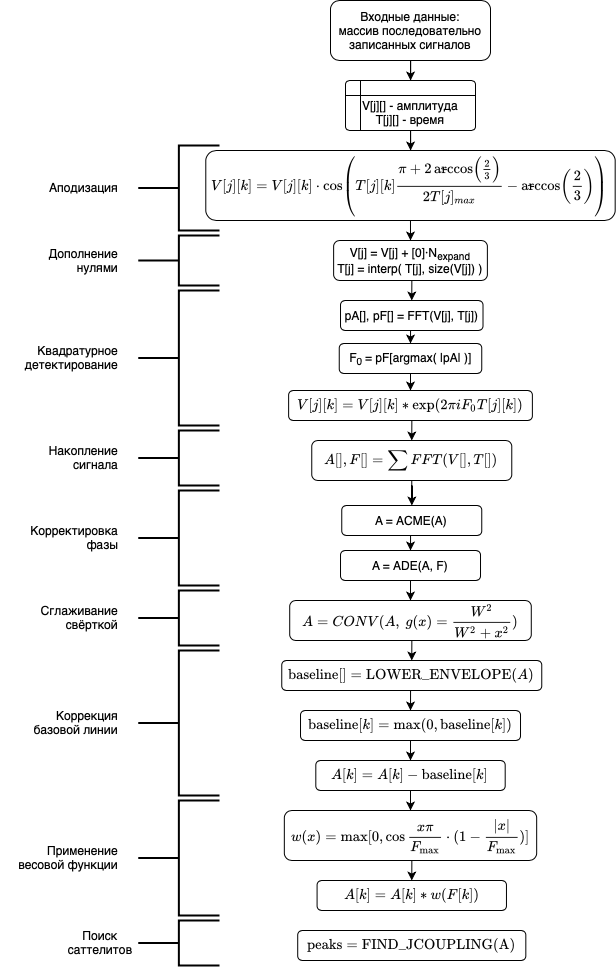

The diagram above was exported from draw.io. Its source (the exported page's mxGraphModel, read from the mxfile embedded in the PNG):
<mxGraphModel dx="1795" dy="955" grid="1" gridSize="10" guides="1" tooltips="1" connect="1" arrows="1" fold="1" page="0" pageScale="1" pageWidth="827" pageHeight="1169" math="1" shadow="0">
  <root>
    <mxCell id="WIyWlLk6GJQsqaUBKTNV-0" />
    <mxCell id="WIyWlLk6GJQsqaUBKTNV-1" parent="WIyWlLk6GJQsqaUBKTNV-0" />
    <mxCell id="m1tSVag4i7gCfTnC-sr6-1" value="" style="edgeStyle=orthogonalEdgeStyle;rounded=0;orthogonalLoop=1;jettySize=auto;html=1;" edge="1" parent="WIyWlLk6GJQsqaUBKTNV-1" source="WIyWlLk6GJQsqaUBKTNV-3" target="m1tSVag4i7gCfTnC-sr6-0">
      <mxGeometry relative="1" as="geometry" />
    </mxCell>
    <mxCell id="WIyWlLk6GJQsqaUBKTNV-3" value="Входные данные:&lt;br&gt;массив последовательно записанных сигналов" style="rounded=1;whiteSpace=wrap;html=1;fontSize=12;glass=0;strokeWidth=1;shadow=0;" parent="WIyWlLk6GJQsqaUBKTNV-1" vertex="1">
      <mxGeometry x="150" y="20" width="160" height="60" as="geometry" />
    </mxCell>
    <mxCell id="m1tSVag4i7gCfTnC-sr6-29" style="edgeStyle=orthogonalEdgeStyle;rounded=0;orthogonalLoop=1;jettySize=auto;html=1;exitX=0.5;exitY=1;exitDx=0;exitDy=0;" edge="1" parent="WIyWlLk6GJQsqaUBKTNV-1" source="m1tSVag4i7gCfTnC-sr6-0" target="m1tSVag4i7gCfTnC-sr6-5">
      <mxGeometry relative="1" as="geometry" />
    </mxCell>
    <mxCell id="m1tSVag4i7gCfTnC-sr6-0" value="&lt;span style=&quot;font-weight: normal&quot;&gt;&lt;br&gt;V[j][] - амплитуда&lt;br&gt;T[j][] - время&lt;/span&gt;" style="shape=internalStorage;whiteSpace=wrap;html=1;dx=15;dy=15;rounded=1;arcSize=8;strokeWidth=1;verticalAlign=middle;fontStyle=1" vertex="1" parent="WIyWlLk6GJQsqaUBKTNV-1">
      <mxGeometry x="165" y="100" width="130" height="50" as="geometry" />
    </mxCell>
    <mxCell id="m1tSVag4i7gCfTnC-sr6-33" style="edgeStyle=orthogonalEdgeStyle;rounded=0;orthogonalLoop=1;jettySize=auto;html=1;exitX=0.5;exitY=1;exitDx=0;exitDy=0;entryX=0.5;entryY=0;entryDx=0;entryDy=0;" edge="1" parent="WIyWlLk6GJQsqaUBKTNV-1" source="m1tSVag4i7gCfTnC-sr6-5" target="m1tSVag4i7gCfTnC-sr6-31">
      <mxGeometry relative="1" as="geometry" />
    </mxCell>
    <mxCell id="m1tSVag4i7gCfTnC-sr6-5" value="&lt;font style=&quot;font-size: 12px&quot;&gt;$$V[j][k] = V[j][k] \cdot \cos\left(T[j][k]\frac{\pi+2\arccos\left(\frac{2}{3}\right)}{2T[j]_{max}}-\arccos\left(\frac{2}{3}\right)\right)$$&lt;/font&gt;" style="rounded=1;whiteSpace=wrap;html=1;strokeWidth=1;align=center;" vertex="1" parent="WIyWlLk6GJQsqaUBKTNV-1">
      <mxGeometry x="25.29" y="170" width="409.39" height="70" as="geometry" />
    </mxCell>
    <mxCell id="m1tSVag4i7gCfTnC-sr6-55" style="edgeStyle=orthogonalEdgeStyle;rounded=0;orthogonalLoop=1;jettySize=auto;html=1;exitX=0.5;exitY=1;exitDx=0;exitDy=0;entryX=0.5;entryY=0;entryDx=0;entryDy=0;" edge="1" parent="WIyWlLk6GJQsqaUBKTNV-1" source="m1tSVag4i7gCfTnC-sr6-8" target="m1tSVag4i7gCfTnC-sr6-23">
      <mxGeometry relative="1" as="geometry" />
    </mxCell>
    <mxCell id="m1tSVag4i7gCfTnC-sr6-8" value="&lt;p style=&quot;margin: 0px ; font-stretch: normal ; line-height: normal ; font-family: &amp;quot;helvetica neue&amp;quot;&quot;&gt;&lt;font style=&quot;font-size: 12px&quot;&gt;$$V[j][k] = V[j][k] * \exp(2\pi i F_0T[j][k])$$&lt;/font&gt;&lt;/p&gt;" style="rounded=1;whiteSpace=wrap;html=1;strokeWidth=1;fontStyle=1" vertex="1" parent="WIyWlLk6GJQsqaUBKTNV-1">
      <mxGeometry x="108.13" y="410" width="243.75" height="30" as="geometry" />
    </mxCell>
    <mxCell id="m1tSVag4i7gCfTnC-sr6-13" style="edgeStyle=orthogonalEdgeStyle;rounded=0;orthogonalLoop=1;jettySize=auto;html=1;exitX=0.5;exitY=1;exitDx=0;exitDy=0;entryX=0.5;entryY=0;entryDx=0;entryDy=0;" edge="1" parent="WIyWlLk6GJQsqaUBKTNV-1" source="m1tSVag4i7gCfTnC-sr6-30" target="m1tSVag4i7gCfTnC-sr6-24">
      <mxGeometry relative="1" as="geometry">
        <mxPoint x="229.9949999999999" y="350" as="sourcePoint" />
      </mxGeometry>
    </mxCell>
    <mxCell id="m1tSVag4i7gCfTnC-sr6-16" value="" style="group" vertex="1" connectable="0" parent="WIyWlLk6GJQsqaUBKTNV-1">
      <mxGeometry x="-100" y="165" width="139" height="85" as="geometry" />
    </mxCell>
    <mxCell id="m1tSVag4i7gCfTnC-sr6-14" value="" style="strokeWidth=2;html=1;shape=mxgraph.flowchart.annotation_2;align=left;labelPosition=right;pointerEvents=1;" vertex="1" parent="m1tSVag4i7gCfTnC-sr6-16">
      <mxGeometry x="57.75" width="81.25" height="85" as="geometry" />
    </mxCell>
    <mxCell id="m1tSVag4i7gCfTnC-sr6-15" value="Аподизация" style="text;html=1;strokeColor=none;fillColor=none;align=right;verticalAlign=middle;whiteSpace=wrap;rounded=0;" vertex="1" parent="m1tSVag4i7gCfTnC-sr6-16">
      <mxGeometry y="38.43478260869564" width="40" height="7.391304347826088" as="geometry" />
    </mxCell>
    <mxCell id="m1tSVag4i7gCfTnC-sr6-26" style="edgeStyle=orthogonalEdgeStyle;rounded=0;orthogonalLoop=1;jettySize=auto;html=1;exitX=0.5;exitY=1;exitDx=0;exitDy=0;entryX=0.5;entryY=0;entryDx=0;entryDy=0;" edge="1" parent="WIyWlLk6GJQsqaUBKTNV-1" source="m1tSVag4i7gCfTnC-sr6-24" target="m1tSVag4i7gCfTnC-sr6-8">
      <mxGeometry relative="1" as="geometry" />
    </mxCell>
    <mxCell id="m1tSVag4i7gCfTnC-sr6-24" value="F&lt;sub&gt;0&amp;nbsp;&lt;/sub&gt;= pF[argmax( |pA| )]" style="rounded=1;whiteSpace=wrap;html=1;strokeWidth=1;" vertex="1" parent="WIyWlLk6GJQsqaUBKTNV-1">
      <mxGeometry x="158.75" y="363" width="142.5" height="30" as="geometry" />
    </mxCell>
    <mxCell id="m1tSVag4i7gCfTnC-sr6-30" value="pA[], pF[] = FFT(V[j], T[j])" style="rounded=1;whiteSpace=wrap;html=1;strokeWidth=1;" vertex="1" parent="WIyWlLk6GJQsqaUBKTNV-1">
      <mxGeometry x="160.01" y="320" width="142.5" height="30" as="geometry" />
    </mxCell>
    <mxCell id="m1tSVag4i7gCfTnC-sr6-34" style="edgeStyle=orthogonalEdgeStyle;rounded=0;orthogonalLoop=1;jettySize=auto;html=1;exitX=0.5;exitY=1;exitDx=0;exitDy=0;entryX=0.5;entryY=0;entryDx=0;entryDy=0;" edge="1" parent="WIyWlLk6GJQsqaUBKTNV-1" source="m1tSVag4i7gCfTnC-sr6-31" target="m1tSVag4i7gCfTnC-sr6-30">
      <mxGeometry relative="1" as="geometry" />
    </mxCell>
    <mxCell id="m1tSVag4i7gCfTnC-sr6-31" value="V[j] = V[j] + [0]&lt;span style=&quot;color: rgba(0 , 0 , 0 , 0) ; font-family: monospace ; font-size: 0px&quot;&gt;%3CmxGraphModel%3E%3Croot%3E%3CmxCell%20id%3D%220%22%2F%3E%3CmxCell%20id%3D%221%22%20parent%3D%220%22%2F%3E%3CmxCell%20id%3D%222%22%20value%3D%22a%20%3D%20acos(2%2F3)%26lt%3Bbr%26gt%3BV%5Bk%5D%20%3D%20V%5Bk%5D%20*%20cos(%20t%26lt%3Bsub%26gt%3Bk%26lt%3B%2Fsub%26gt%3B%C2%B7(PI%20%2B%202a)%2F2t%26lt%3Bsub%26gt%3Bmax%26lt%3B%2Fsub%26gt%3B%20-%20a)%22%20style%3D%22rounded%3D1%3BwhiteSpace%3Dwrap%3Bhtml%3D1%3BstrokeWidth%3D1%3Balign%3Dcenter%3B%22%20vertex%3D%221%22%20parent%3D%221%22%3E%3CmxGeometry%20x%3D%22112.5%22%20y%3D%22290%22%20width%3D%22235%22%20height%3D%2240%22%20as%3D%22geometry%22%2F%3E%3C%2FmxCell%3E%3C%2Froot%3E%3C%2FmxGraphModel%3E&lt;/span&gt;·N&lt;sub&gt;expand&lt;/sub&gt;&lt;br&gt;T[j] = interp( T[j], size(V[j]) )" style="rounded=1;whiteSpace=wrap;html=1;strokeWidth=1;align=center;" vertex="1" parent="WIyWlLk6GJQsqaUBKTNV-1">
      <mxGeometry x="153.13" y="260" width="153.75" height="40" as="geometry" />
    </mxCell>
    <mxCell id="m1tSVag4i7gCfTnC-sr6-49" style="edgeStyle=orthogonalEdgeStyle;rounded=0;orthogonalLoop=1;jettySize=auto;html=1;exitX=0.5;exitY=1;exitDx=0;exitDy=0;entryX=0.5;entryY=0;entryDx=0;entryDy=0;" edge="1" parent="WIyWlLk6GJQsqaUBKTNV-1" source="m1tSVag4i7gCfTnC-sr6-39" target="m1tSVag4i7gCfTnC-sr6-45">
      <mxGeometry relative="1" as="geometry" />
    </mxCell>
    <mxCell id="m1tSVag4i7gCfTnC-sr6-39" value="A = ACME(A)" style="rounded=1;whiteSpace=wrap;html=1;strokeWidth=1;" vertex="1" parent="WIyWlLk6GJQsqaUBKTNV-1">
      <mxGeometry x="161.26" y="525" width="140" height="30" as="geometry" />
    </mxCell>
    <mxCell id="m1tSVag4i7gCfTnC-sr6-51" style="edgeStyle=orthogonalEdgeStyle;rounded=0;orthogonalLoop=1;jettySize=auto;html=1;exitX=0.5;exitY=1;exitDx=0;exitDy=0;entryX=0.5;entryY=0;entryDx=0;entryDy=0;" edge="1" parent="WIyWlLk6GJQsqaUBKTNV-1" source="m1tSVag4i7gCfTnC-sr6-45" target="m1tSVag4i7gCfTnC-sr6-50">
      <mxGeometry relative="1" as="geometry" />
    </mxCell>
    <mxCell id="m1tSVag4i7gCfTnC-sr6-45" value="A = ADE(A, F)" style="rounded=1;whiteSpace=wrap;html=1;strokeWidth=1;" vertex="1" parent="WIyWlLk6GJQsqaUBKTNV-1">
      <mxGeometry x="160.01" y="570" width="140" height="30" as="geometry" />
    </mxCell>
    <mxCell id="m1tSVag4i7gCfTnC-sr6-58" style="edgeStyle=orthogonalEdgeStyle;rounded=0;orthogonalLoop=1;jettySize=auto;html=1;exitX=0.5;exitY=1;exitDx=0;exitDy=0;entryX=0.5;entryY=0;entryDx=0;entryDy=0;" edge="1" parent="WIyWlLk6GJQsqaUBKTNV-1" source="m1tSVag4i7gCfTnC-sr6-50" target="m1tSVag4i7gCfTnC-sr6-56">
      <mxGeometry relative="1" as="geometry" />
    </mxCell>
    <mxCell id="m1tSVag4i7gCfTnC-sr6-50" value="$$A = {CONV}(A,\ g(x)=\frac{W^2}{W^2+x^2})$$" style="rounded=1;whiteSpace=wrap;html=1;strokeWidth=1;fontStyle=1" vertex="1" parent="WIyWlLk6GJQsqaUBKTNV-1">
      <mxGeometry x="109.21000000000001" y="620" width="241.57" height="40" as="geometry" />
    </mxCell>
    <mxCell id="m1tSVag4i7gCfTnC-sr6-59" style="edgeStyle=orthogonalEdgeStyle;rounded=0;orthogonalLoop=1;jettySize=auto;html=1;exitX=0.5;exitY=1;exitDx=0;exitDy=0;entryX=0.5;entryY=0;entryDx=0;entryDy=0;" edge="1" parent="WIyWlLk6GJQsqaUBKTNV-1" source="m1tSVag4i7gCfTnC-sr6-56" target="m1tSVag4i7gCfTnC-sr6-57">
      <mxGeometry relative="1" as="geometry" />
    </mxCell>
    <mxCell id="m1tSVag4i7gCfTnC-sr6-56" value="$$\text{baseline}[] = \text{LOWER_ENVELOPE}(A)$$" style="rounded=1;whiteSpace=wrap;html=1;strokeWidth=1;" vertex="1" parent="WIyWlLk6GJQsqaUBKTNV-1">
      <mxGeometry x="101.26" y="680" width="260" height="30" as="geometry" />
    </mxCell>
    <mxCell id="m1tSVag4i7gCfTnC-sr6-63" style="edgeStyle=orthogonalEdgeStyle;rounded=0;orthogonalLoop=1;jettySize=auto;html=1;exitX=0.5;exitY=1;exitDx=0;exitDy=0;entryX=0.5;entryY=0;entryDx=0;entryDy=0;" edge="1" parent="WIyWlLk6GJQsqaUBKTNV-1" source="m1tSVag4i7gCfTnC-sr6-57" target="m1tSVag4i7gCfTnC-sr6-60">
      <mxGeometry relative="1" as="geometry" />
    </mxCell>
    <mxCell id="m1tSVag4i7gCfTnC-sr6-57" value="$$\text{baseline}[k] = \max(0,&amp;nbsp;\text{baseline}[k])$$" style="rounded=1;whiteSpace=wrap;html=1;strokeWidth=1;" vertex="1" parent="WIyWlLk6GJQsqaUBKTNV-1">
      <mxGeometry x="120.01" y="730" width="220" height="30" as="geometry" />
    </mxCell>
    <mxCell id="m1tSVag4i7gCfTnC-sr6-64" style="edgeStyle=orthogonalEdgeStyle;rounded=0;orthogonalLoop=1;jettySize=auto;html=1;exitX=0.5;exitY=1;exitDx=0;exitDy=0;entryX=0.5;entryY=0;entryDx=0;entryDy=0;" edge="1" parent="WIyWlLk6GJQsqaUBKTNV-1" source="m1tSVag4i7gCfTnC-sr6-60" target="m1tSVag4i7gCfTnC-sr6-61">
      <mxGeometry relative="1" as="geometry" />
    </mxCell>
    <mxCell id="m1tSVag4i7gCfTnC-sr6-60" value="$$A[k] = A[k] - \text{baseline}[k]$$" style="rounded=1;whiteSpace=wrap;html=1;strokeWidth=1;" vertex="1" parent="WIyWlLk6GJQsqaUBKTNV-1">
      <mxGeometry x="135.31" y="780" width="189.38" height="30" as="geometry" />
    </mxCell>
    <mxCell id="m1tSVag4i7gCfTnC-sr6-66" style="edgeStyle=orthogonalEdgeStyle;rounded=0;orthogonalLoop=1;jettySize=auto;html=1;exitX=0.5;exitY=1;exitDx=0;exitDy=0;entryX=0.5;entryY=0;entryDx=0;entryDy=0;" edge="1" parent="WIyWlLk6GJQsqaUBKTNV-1" source="m1tSVag4i7gCfTnC-sr6-61" target="m1tSVag4i7gCfTnC-sr6-65">
      <mxGeometry relative="1" as="geometry" />
    </mxCell>
    <mxCell id="m1tSVag4i7gCfTnC-sr6-61" value="$$w(x) = \max[0, \cos{\frac{x\pi}{F_{\max}}} \cdot (1-\frac{|x|}{F_{\max}})]$$" style="rounded=1;whiteSpace=wrap;html=1;strokeWidth=1;fontStyle=1" vertex="1" parent="WIyWlLk6GJQsqaUBKTNV-1">
      <mxGeometry x="103.83" y="830" width="252.34" height="50" as="geometry" />
    </mxCell>
    <mxCell id="m1tSVag4i7gCfTnC-sr6-65" value="$$A[k] = A[k] * w(F[k])$$" style="rounded=1;whiteSpace=wrap;html=1;strokeWidth=1;" vertex="1" parent="WIyWlLk6GJQsqaUBKTNV-1">
      <mxGeometry x="136.58" y="900" width="189.38" height="30" as="geometry" />
    </mxCell>
    <mxCell id="m1tSVag4i7gCfTnC-sr6-70" style="edgeStyle=orthogonalEdgeStyle;rounded=0;orthogonalLoop=1;jettySize=auto;html=1;exitX=0.5;exitY=1;exitDx=0;exitDy=0;" edge="1" parent="WIyWlLk6GJQsqaUBKTNV-1" source="m1tSVag4i7gCfTnC-sr6-23" target="m1tSVag4i7gCfTnC-sr6-39">
      <mxGeometry relative="1" as="geometry">
        <mxPoint x="190" y="505" as="sourcePoint" />
        <mxPoint x="351.8850000000001" y="525" as="targetPoint" />
      </mxGeometry>
    </mxCell>
    <mxCell id="m1tSVag4i7gCfTnC-sr6-71" value="" style="group" vertex="1" connectable="0" parent="WIyWlLk6GJQsqaUBKTNV-1">
      <mxGeometry x="131.26" y="460" width="200.01" height="40" as="geometry" />
    </mxCell>
    <mxCell id="m1tSVag4i7gCfTnC-sr6-23" value="&lt;div style=&quot;text-align: left&quot;&gt;&lt;br&gt;&lt;/div&gt;" style="rounded=1;whiteSpace=wrap;html=1;strokeWidth=1;verticalAlign=middle;" vertex="1" parent="m1tSVag4i7gCfTnC-sr6-71">
      <mxGeometry width="200.01" height="40" as="geometry" />
    </mxCell>
    <mxCell id="m1tSVag4i7gCfTnC-sr6-67" value="&lt;span style=&quot;font-family: &amp;#34;helvetica neue&amp;#34; ; text-align: left&quot;&gt;$$A[], F[] = \sum{FFT(V[], T[])}$$&lt;/span&gt;" style="text;html=1;strokeColor=none;fillColor=none;align=center;verticalAlign=middle;whiteSpace=wrap;rounded=0;" vertex="1" parent="m1tSVag4i7gCfTnC-sr6-71">
      <mxGeometry x="80.00999999999999" y="6.666666666666666" width="40" height="26.666666666666664" as="geometry" />
    </mxCell>
    <mxCell id="m1tSVag4i7gCfTnC-sr6-74" value="$$\text{peaks}=\text{FIND_JCOUPLING(A)}$$" style="rounded=1;whiteSpace=wrap;html=1;strokeWidth=1;" vertex="1" parent="WIyWlLk6GJQsqaUBKTNV-1">
      <mxGeometry x="117.20999999999998" y="950" width="228.11" height="30" as="geometry" />
    </mxCell>
    <mxCell id="m1tSVag4i7gCfTnC-sr6-78" value="" style="group;align=right;" vertex="1" connectable="0" parent="WIyWlLk6GJQsqaUBKTNV-1">
      <mxGeometry x="-100" y="255" width="139" height="50" as="geometry" />
    </mxCell>
    <mxCell id="m1tSVag4i7gCfTnC-sr6-79" value="" style="strokeWidth=2;html=1;shape=mxgraph.flowchart.annotation_2;align=left;labelPosition=right;pointerEvents=1;" vertex="1" parent="m1tSVag4i7gCfTnC-sr6-78">
      <mxGeometry x="57.75" width="81.25" height="50" as="geometry" />
    </mxCell>
    <mxCell id="m1tSVag4i7gCfTnC-sr6-80" value="Дополнение нулями" style="text;html=1;strokeColor=none;fillColor=none;align=right;verticalAlign=middle;whiteSpace=wrap;rounded=0;" vertex="1" parent="m1tSVag4i7gCfTnC-sr6-78">
      <mxGeometry y="22.60869565217391" width="40" height="4.3478260869565215" as="geometry" />
    </mxCell>
    <mxCell id="m1tSVag4i7gCfTnC-sr6-81" value="" style="group" vertex="1" connectable="0" parent="WIyWlLk6GJQsqaUBKTNV-1">
      <mxGeometry x="-100" y="310" width="139" height="135" as="geometry" />
    </mxCell>
    <mxCell id="m1tSVag4i7gCfTnC-sr6-82" value="" style="strokeWidth=2;html=1;shape=mxgraph.flowchart.annotation_2;align=left;labelPosition=right;pointerEvents=1;" vertex="1" parent="m1tSVag4i7gCfTnC-sr6-81">
      <mxGeometry x="57.75" width="81.25" height="135" as="geometry" />
    </mxCell>
    <mxCell id="m1tSVag4i7gCfTnC-sr6-83" value="Квадратурное детектирование" style="text;html=1;strokeColor=none;fillColor=none;align=right;verticalAlign=middle;whiteSpace=wrap;rounded=0;" vertex="1" parent="m1tSVag4i7gCfTnC-sr6-81">
      <mxGeometry y="61.04347826086956" width="40" height="11.739130434782608" as="geometry" />
    </mxCell>
    <mxCell id="m1tSVag4i7gCfTnC-sr6-84" value="" style="group" vertex="1" connectable="0" parent="WIyWlLk6GJQsqaUBKTNV-1">
      <mxGeometry x="-100" y="450" width="139" height="55" as="geometry" />
    </mxCell>
    <mxCell id="m1tSVag4i7gCfTnC-sr6-85" value="" style="strokeWidth=2;html=1;shape=mxgraph.flowchart.annotation_2;align=left;labelPosition=right;pointerEvents=1;" vertex="1" parent="m1tSVag4i7gCfTnC-sr6-84">
      <mxGeometry x="57.75" width="81.25" height="55" as="geometry" />
    </mxCell>
    <mxCell id="m1tSVag4i7gCfTnC-sr6-86" value="Накопление сигнала" style="text;html=1;strokeColor=none;fillColor=none;align=right;verticalAlign=middle;whiteSpace=wrap;rounded=0;" vertex="1" parent="m1tSVag4i7gCfTnC-sr6-84">
      <mxGeometry y="24.869565217391294" width="40" height="4.782608695652172" as="geometry" />
    </mxCell>
    <mxCell id="m1tSVag4i7gCfTnC-sr6-87" value="" style="group" vertex="1" connectable="0" parent="WIyWlLk6GJQsqaUBKTNV-1">
      <mxGeometry x="-100" y="510" width="139" height="95" as="geometry" />
    </mxCell>
    <mxCell id="m1tSVag4i7gCfTnC-sr6-88" value="" style="strokeWidth=2;html=1;shape=mxgraph.flowchart.annotation_2;align=left;labelPosition=right;pointerEvents=1;" vertex="1" parent="m1tSVag4i7gCfTnC-sr6-87">
      <mxGeometry x="57.75" width="81.25" height="95" as="geometry" />
    </mxCell>
    <mxCell id="m1tSVag4i7gCfTnC-sr6-89" value="Корректировка фазы" style="text;html=1;strokeColor=none;fillColor=none;align=right;verticalAlign=middle;whiteSpace=wrap;rounded=0;" vertex="1" parent="m1tSVag4i7gCfTnC-sr6-87">
      <mxGeometry y="42.95652173913042" width="40" height="8.260869565217385" as="geometry" />
    </mxCell>
    <mxCell id="m1tSVag4i7gCfTnC-sr6-90" value="" style="group" vertex="1" connectable="0" parent="WIyWlLk6GJQsqaUBKTNV-1">
      <mxGeometry x="-100" y="610" width="139" height="55" as="geometry" />
    </mxCell>
    <mxCell id="m1tSVag4i7gCfTnC-sr6-91" value="" style="strokeWidth=2;html=1;shape=mxgraph.flowchart.annotation_2;align=left;labelPosition=right;pointerEvents=1;" vertex="1" parent="m1tSVag4i7gCfTnC-sr6-90">
      <mxGeometry x="57.75" width="81.25" height="55" as="geometry" />
    </mxCell>
    <mxCell id="m1tSVag4i7gCfTnC-sr6-92" value="Сглаживание свёрткой" style="text;html=1;strokeColor=none;fillColor=none;align=right;verticalAlign=middle;whiteSpace=wrap;rounded=0;" vertex="1" parent="m1tSVag4i7gCfTnC-sr6-90">
      <mxGeometry y="24.86956521739129" width="40" height="4.7826086956521685" as="geometry" />
    </mxCell>
    <mxCell id="m1tSVag4i7gCfTnC-sr6-93" value="" style="group" vertex="1" connectable="0" parent="WIyWlLk6GJQsqaUBKTNV-1">
      <mxGeometry x="-100" y="670" width="139" height="145" as="geometry" />
    </mxCell>
    <mxCell id="m1tSVag4i7gCfTnC-sr6-94" value="" style="strokeWidth=2;html=1;shape=mxgraph.flowchart.annotation_2;align=left;labelPosition=right;pointerEvents=1;" vertex="1" parent="m1tSVag4i7gCfTnC-sr6-93">
      <mxGeometry x="57.75" width="81.25" height="145" as="geometry" />
    </mxCell>
    <mxCell id="m1tSVag4i7gCfTnC-sr6-95" value="Коррекция базовой линии" style="text;html=1;strokeColor=none;fillColor=none;align=right;verticalAlign=middle;whiteSpace=wrap;rounded=0;" vertex="1" parent="m1tSVag4i7gCfTnC-sr6-93">
      <mxGeometry x="-50" y="65.57" width="90" height="12.61" as="geometry" />
    </mxCell>
    <mxCell id="m1tSVag4i7gCfTnC-sr6-96" value="" style="group" vertex="1" connectable="0" parent="WIyWlLk6GJQsqaUBKTNV-1">
      <mxGeometry x="-100" y="820" width="139" height="115" as="geometry" />
    </mxCell>
    <mxCell id="m1tSVag4i7gCfTnC-sr6-97" value="" style="strokeWidth=2;html=1;shape=mxgraph.flowchart.annotation_2;align=left;labelPosition=right;pointerEvents=1;" vertex="1" parent="m1tSVag4i7gCfTnC-sr6-96">
      <mxGeometry x="57.75" width="81.25" height="115" as="geometry" />
    </mxCell>
    <mxCell id="m1tSVag4i7gCfTnC-sr6-98" value="Применение весовой функции" style="text;html=1;strokeColor=none;fillColor=none;align=right;verticalAlign=middle;whiteSpace=wrap;rounded=0;" vertex="1" parent="m1tSVag4i7gCfTnC-sr6-96">
      <mxGeometry x="-80" y="52" width="120" height="10" as="geometry" />
    </mxCell>
    <mxCell id="m1tSVag4i7gCfTnC-sr6-99" value="" style="group" vertex="1" connectable="0" parent="WIyWlLk6GJQsqaUBKTNV-1">
      <mxGeometry x="-100" y="940" width="139" height="45" as="geometry" />
    </mxCell>
    <mxCell id="m1tSVag4i7gCfTnC-sr6-100" value="" style="strokeWidth=2;html=1;shape=mxgraph.flowchart.annotation_2;align=left;labelPosition=right;pointerEvents=1;" vertex="1" parent="m1tSVag4i7gCfTnC-sr6-99">
      <mxGeometry x="57.75" width="81.25" height="45" as="geometry" />
    </mxCell>
    <mxCell id="m1tSVag4i7gCfTnC-sr6-101" value="Поиск саттелитов" style="text;html=1;strokeColor=none;fillColor=none;align=center;verticalAlign=middle;whiteSpace=wrap;rounded=0;" vertex="1" parent="m1tSVag4i7gCfTnC-sr6-99">
      <mxGeometry y="20.347826086956506" width="40" height="3.9130434782608634" as="geometry" />
    </mxCell>
  </root>
</mxGraphModel>